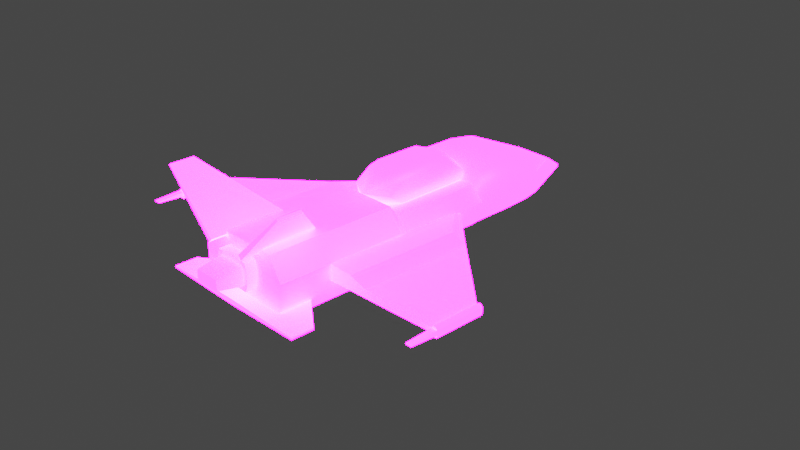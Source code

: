 # Source: jet_charger.blend  (saved by Blender 3.2.14; exported with 4.5.12 LTS)
import bpy
from mathutils import Matrix  # noqa: F401  (used for matrix-valued properties, if any)

bpy.ops.wm.read_factory_settings(use_empty=True)
scene = bpy.context.scene
scene.name = 'Scene'

# ---- collections
col_collection = bpy.data.collections.new('Collection'); scene.collection.children.link(col_collection)

# ---- images (referenced by path relative to the original .blend; pixels are not part of the script)
import os
ASSET_DIR = os.environ.get("B2B_ASSET_DIR", "")  # directory of the original .blend (textures are referenced by path, not embedded)
HERE = os.path.dirname(os.path.abspath(__file__))  # packed textures are extracted next to this script under _unpacked/

def load_image(name, relpath, width, height, colorspace="sRGB"):
    """Load a texture the original file referenced (path relative to the .blend, or extracted next to this script)."""
    p = next((c for c in (os.path.join(HERE, relpath), os.path.join(ASSET_DIR, relpath)) if relpath and os.path.exists(c)), "")
    if p:
        img = bpy.data.images.load(p, check_existing=True)
        img.name = name
    else:  # same state as the original file: an image datablock whose file is absent (Cycles renders it pink)
        img = bpy.data.images.new(name, width, height)
        img.source = "FILE"
        img.filepath = "//" + (relpath or name)
    img.colorspace_settings.name = colorspace
    return img
img_textures_speedmodeling_palette_png_001 = load_image('Textures_speedmodeling_palette.png.001', 'Textures_speedmodeling_palette.png', 1024, 1024, 'sRGB')
img_textures_speedmodeling_palette_emission_png = load_image('Textures_speedmodeling_palette_emission.png', 'Textures_speedmodeling_palette_emission.png', 1024, 1024, 'sRGB')

# ---- materials (node trees are filled in below, after node groups)
mat_gamejam = bpy.data.materials.new('gamejam')
mat_gamejam.use_transparent_shadow = False

# ---- material node trees
mat_gamejam.use_nodes = True; mat_gamejam.node_tree.nodes.clear()
_N = mat_gamejam.node_tree.nodes; _L = mat_gamejam.node_tree.links
n0 = _N.new('ShaderNodeBsdfPrincipled'); n0.name = 'Principled BSDF'; n0.location = (10, 300)
n0.distribution = 'GGX'
n0.subsurface_method = 'RANDOM_WALK_SKIN'
n0.inputs[3].default_value = 1.45
n0.inputs[28].default_value = 54.2
n1 = _N.new('ShaderNodeTexImage'); n1.name = 'Image Texture'; n1.location = (-325, 187)
n1.image = img_textures_speedmodeling_palette_png_001
n2 = _N.new('ShaderNodeTexImage'); n2.name = 'Image Texture.001'; n2.location = (-373, -228)
n2.image = img_textures_speedmodeling_palette_emission_png
n3 = _N.new('ShaderNodeOutputMaterial'); n3.name = 'Material Output'; n3.location = (418, 250)
_L.new(n0.outputs[0], n3.inputs[0])
_L.new(n2.outputs[0], n0.inputs[27])
_L.new(n1.outputs[0], n0.inputs[0])
n3.is_active_output = True

# ---- world
world_world = bpy.data.worlds.new('World'); scene.world = world_world
world_world.use_nodes = True; world_world.node_tree.nodes.clear()
_N = world_world.node_tree.nodes; _L = world_world.node_tree.links
n0 = _N.new('ShaderNodeOutputWorld'); n0.name = 'World Output'; n0.location = (300, 300)
n1 = _N.new('ShaderNodeBackground'); n1.name = 'Background'; n1.location = (10, 300)
n1.inputs[0].default_value = (0.05088, 0.05088, 0.05088, 1.0)
_L.new(n1.outputs[0], n0.inputs[0])
n0.is_active_output = True
world_world.color = (0.05088, 0.05088, 0.05088)
world_world.use_sun_shadow = False
world_world.sun_shadow_jitter_overblur = 0.0

# ---- cameras
cam_camera = bpy.data.cameras.new('Camera')
cam_camera.clip_end = 100.0
cam_camera.ortho_scale = 7.314

# ---- lights
light_light = bpy.data.lights.new('Light', 'POINT')
light_light.transmission_factor = 0.0
light_light.energy = 1000.0
light_light.shadow_soft_size = 0.1
light_light.shadow_maximum_resolution = 0.006
light_light.use_absolute_resolution = True

# ---- meshes
me_cube = bpy.data.meshes.new('Cube')
me_cube.from_pydata([(-6.47, -21.12, -4.287), (-6.47, -21.12, 7.044), (-6.47, 18.3, -2.129), (-6.47, 18.3, 7.044), (-6.47, 11.84, -2.129), (-6.47, -7.976, -4.287), (-6.47, -7.976, 7.044), (-6.47, 11.84, 7.044), (-6.47, 10.29, -2.278), (-6.47, -6.433, -2.278), (-6.47, -6.433, 5.034), (-6.47, 10.29, 5.034), (-6.47, 23.68, 6.148), (-6.47, 23.68, -1.905), (-3.399, 33.24, 2.123), (-3.399, 33.24, 0.6337), (9.23e-07, -21.12, -4.287), (9.23e-07, -21.12, 7.044), (-8.001e-07, 18.3, -2.367), (-8.001e-07, 18.3, 7.044), (-5.174e-07, 11.84, 7.044), (3.486e-07, -7.976, 7.044), (3.486e-07, -7.976, -4.287), (-5.174e-07, 11.84, -2.367), (2.812e-07, -6.433, -2.278), (-4.5e-07, 10.29, -2.278), (-4.5e-07, 10.29, 5.034), (2.812e-07, -6.433, 5.034), (-1.035e-06, 23.68, -1.905), (-1.035e-06, 23.68, 6.148), (-1.453e-06, 33.24, 0.6337), (-1.453e-06, 33.24, 2.123), (1.353e-06, -30.95, 7.044), (-6.47, -30.95, 7.044), (-6.47, -30.95, -4.287), (1.353e-06, -30.95, -4.287), (1.165e-06, -26.66, 7.367), (-0.9073, -26.66, 7.367), (1.353e-06, -30.95, 7.367), (-0.9073, -30.95, 7.367), (-3.029, -1.733, 10.08), (-3.029, 6.436, 10.08), (-3.496e-07, 7.997, 10.08), (1.56e-07, -3.568, 10.08), (-4.124, -5.563, 6.926), (-4.124, 10.33, 6.926), (-5.379e-07, 12.31, 6.926), (3.481e-07, -7.965, 6.926), (-4.124, -3.22, 5.307), (-4.124, 10.17, 5.307), (-4.446e-07, 10.17, 5.307), (3.481e-07, -7.965, 5.307), (-29.44, -13.0, 0.9768), (-29.44, -21.83, 0.9768), (-29.44, -21.83, 1.779), (-29.44, -13.0, 1.779), (-2.957, 10.29, 0.9768), (-2.957, -21.83, 0.2905), (-2.957, -21.83, 2.466), (-2.957, 10.29, 1.779), (-14.27, -29.66, -2.112), (-14.27, -33.64, -2.112), (-14.27, -33.64, -1.75), (-14.27, -29.66, -1.75), (8.376e-07, -19.16, -2.112), (1.471e-06, -33.64, -2.422), (1.471e-06, -33.64, -1.441), (8.376e-07, -19.16, -1.75), (-4.808e-07, 11.0, -3.313), (-8.035e-07, 18.38, -3.313), (-3.949, 17.39, -3.313), (-3.949, 12.17, -3.313), (-4.124, -2.723, 8.942), (-4.124, 7.491, 8.942), (-4.333e-07, 9.914, 8.942), (2.436e-07, -5.572, 8.942), (-4.648, 9.725, -1.297), (-4.648, 19.87, -1.297), (-9.238e-07, 21.13, -1.297), (-3.581e-07, 8.192, -1.297), (-4.648, 11.22, -0.2626), (-4.648, 19.77, -0.2626), (-8.642e-07, 19.77, -0.2626), (-3.581e-07, 8.192, -0.2626), (-4.648, 11.54, -2.584), (-4.648, 18.06, -2.584), (-8.57e-07, 19.61, -2.584), (-4.249e-07, 9.72, -2.584), (1.436e-06, -32.85, 4.468), (-2.52, -32.85, 4.468), (-3.055, -32.85, 0.4745), (1.436e-06, -32.85, 1.213), (1.316e-06, -30.11, 5.206), (-3.055, -30.11, 5.206), (-3.055, -30.11, 0.4745), (1.316e-06, -30.11, 0.4745), (-2.724, -32.85, 3.844), (-2.724, -32.85, 1.836), (-3.463, -30.11, 3.962), (-3.463, -30.11, 1.719), (1.436e-06, -32.85, 5.206), (-3.055, -32.85, 5.206), (-2.52, -32.85, 1.213), (1.436e-06, -32.85, 0.4745), (-3.463, -32.85, 3.962), (-3.463, -32.85, 1.719), (-2.186, -37.2, 3.764), (-2.186, -37.2, 1.916), (1.626e-06, -37.2, 3.764), (1.626e-06, -37.2, 1.916), (-2.302, -37.2, 3.41), (-2.302, -37.2, 2.27), (-8.809, -21.12, 3.267), (-8.809, -21.12, -0.5104), (-8.713, 18.3, 4.726), (-8.713, 18.3, 0.2209), (-8.809, -7.976, 3.267), (-8.809, -7.976, -0.5104), (-8.713, 11.84, 4.726), (-8.713, 11.84, 0.2209), (-8.713, -6.433, 2.597), (-8.713, -6.433, 0.1594), (-8.713, 10.29, 2.597), (-8.713, 10.29, 0.1594), (-8.713, 23.68, 3.989), (-8.713, 23.68, 0.2209), (-5.642, 33.24, 1.626), (-5.642, 33.24, 1.13), (-1.453e-06, 33.24, 1.626), (-1.453e-06, 33.24, 1.13), (-8.809, -30.95, 3.267), (-8.809, -30.95, -0.5104), (1.353e-06, -30.95, 3.267), (1.353e-06, -30.95, -0.5104), (-30.51, -13.0, 0.9768), (-30.51, -21.83, 0.9768), (-30.51, -21.83, 1.779), (-30.51, -13.0, 1.779), (-29.75, -21.83, 2.19), (-29.75, -13.0, 2.19), (-30.2, -21.83, 2.19), (-30.2, -13.0, 2.19), (-29.54, -13.0, 0.4665), (-29.54, -21.83, 0.4665), (-30.41, -13.0, 0.4665), (-30.41, -21.83, 0.4665), (-29.44, -26.62, 1.517), (-29.44, -26.62, 1.239), (-30.51, -26.62, 1.517), (-30.51, -26.62, 1.239), (-16.05, -21.83, 2.127), (-16.05, -21.83, 0.6297), (-16.05, -1.219, 0.9768), (-16.05, -1.219, 1.779), (-2.978, -21.81, 3.42), (-2.978, 10.31, 2.734), (-13.17, -21.81, 3.081), (-13.17, -1.2, 2.734), (-12.83, -29.68, 15.52), (-12.83, -33.84, 15.52), (-12.57, -33.84, 15.79), (-12.57, -29.68, 15.79), (-3.226, -33.84, 6.922), (-3.886, -33.84, 6.256), (-3.69, -20.2, 6.455), (-3.423, -20.2, 6.724), (6.47, -21.12, -4.287), (6.47, -21.12, 7.044), (6.47, 18.3, -2.129), (6.47, 18.3, 7.044), (6.47, 11.84, -2.129), (6.47, -7.976, -4.287), (6.47, -7.976, 7.044), (6.47, 11.84, 7.044), (6.47, 10.29, -2.278), (6.47, -6.433, -2.278), (6.47, -6.433, 5.034), (6.47, 10.29, 5.034), (6.47, 23.68, 6.148), (6.47, 23.68, -1.905), (3.399, 33.24, 2.123), (3.399, 33.24, 0.6337), (6.47, -30.95, 7.044), (6.47, -30.95, -4.287), (0.9073, -26.66, 7.367), (0.9073, -30.95, 7.367), (3.029, -1.733, 10.08), (3.029, 6.436, 10.08), (4.124, -5.563, 6.926), (4.124, 10.33, 6.926), (4.124, -3.22, 5.307), (4.124, 10.17, 5.307), (29.44, -13.0, 0.9768), (29.44, -21.83, 0.9768), (29.44, -21.83, 1.779), (29.44, -13.0, 1.779), (2.957, 10.29, 0.9768), (2.957, -21.83, 0.2905), (2.957, -21.83, 2.466), (2.957, 10.29, 1.779), (14.27, -29.66, -2.112), (14.27, -33.64, -2.112), (14.27, -33.64, -1.75), (14.27, -29.66, -1.75), (3.949, 17.39, -3.313), (3.949, 12.17, -3.313), (4.124, -2.723, 8.942), (4.124, 7.491, 8.942), (4.648, 9.725, -1.297), (4.648, 19.87, -1.297), (4.648, 11.22, -0.2626), (4.648, 19.77, -0.2626), (4.648, 11.54, -2.584), (4.648, 18.06, -2.584), (2.52, -32.85, 4.468), (3.055, -32.85, 0.4745), (3.055, -30.11, 5.206), (3.055, -30.11, 0.4745), (2.724, -32.85, 3.844), (2.724, -32.85, 1.836), (3.463, -30.11, 3.962), (3.463, -30.11, 1.719), (3.055, -32.85, 5.206), (2.52, -32.85, 1.213), (3.463, -32.85, 3.962), (3.463, -32.85, 1.719), (2.186, -37.2, 3.764), (2.186, -37.2, 1.916), (2.302, -37.2, 3.41), (2.302, -37.2, 2.27), (8.809, -21.12, 3.267), (8.809, -21.12, -0.5104), (8.713, 18.3, 4.726), (8.713, 18.3, 0.2209), (8.809, -7.976, 3.267), (8.809, -7.976, -0.5104), (8.713, 11.84, 4.726), (8.713, 11.84, 0.2209), (8.713, -6.433, 2.597), (8.713, -6.433, 0.1594), (8.713, 10.29, 2.597), (8.713, 10.29, 0.1594), (8.713, 23.68, 3.989), (8.713, 23.68, 0.2209), (5.642, 33.24, 1.626), (5.642, 33.24, 1.13), (8.809, -30.95, 3.267), (8.809, -30.95, -0.5104), (30.51, -13.0, 0.9768), (30.51, -21.83, 0.9768), (30.51, -21.83, 1.779), (30.51, -13.0, 1.779), (29.75, -21.83, 2.19), (29.75, -13.0, 2.19), (30.2, -21.83, 2.19), (30.2, -13.0, 2.19), (29.54, -13.0, 0.4665), (29.54, -21.83, 0.4665), (30.41, -13.0, 0.4665), (30.41, -21.83, 0.4665), (29.44, -26.62, 1.517), (29.44, -26.62, 1.239), (30.51, -26.62, 1.517), (30.51, -26.62, 1.239), (16.05, -21.83, 2.127), (16.05, -21.83, 0.6297), (16.05, -1.219, 0.9768), (16.05, -1.219, 1.779), (2.978, -21.81, 3.42), (2.978, 10.31, 2.734), (13.17, -21.81, 3.081), (13.17, -1.2, 2.734), (12.83, -29.68, 15.52), (12.83, -33.84, 15.52), (12.57, -33.84, 15.79), (12.57, -29.68, 15.79), (3.226, -33.84, 6.922), (3.886, -33.84, 6.256), (3.69, -20.2, 6.455), (3.423, -20.2, 6.724)], [], [(113, 0, 34, 131), (118, 7, 3, 114), (112, 1, 6, 116), (122, 11, 7, 118), (116, 6, 10, 120), (120, 10, 11, 122), (18, 2, 13, 28), (114, 3, 12, 124), (124, 12, 14, 126), (28, 13, 15, 30), (126, 14, 31, 128), (12, 29, 31, 14), (11, 10, 27, 26), (9, 8, 25, 24), (8, 4, 23, 25), (5, 9, 24, 22), (10, 6, 21, 27), (7, 11, 26, 20), (3, 7, 20, 19), (3, 19, 29, 12), (4, 2, 18, 23), (6, 1, 17, 21), (0, 5, 22, 16), (132, 32, 33, 130), (0, 16, 35, 34), (33, 32, 38, 39), (36, 37, 39, 38), (1, 33, 39, 37), (17, 1, 37, 36), (41, 40, 43, 42), (44, 48, 51, 47), (72, 44, 47, 75), (73, 45, 44, 72), (74, 46, 45, 73), (49, 50, 51, 48), (45, 49, 48, 44), (46, 50, 49, 45), (54, 146, 147, 53), (57, 56, 59, 58), (151, 57, 58, 150), (152, 56, 57, 151), (153, 59, 56, 152), (59, 155, 154, 58), (61, 62, 63, 60), (65, 66, 67, 64), (61, 65, 66, 62), (60, 64, 65, 61), (63, 67, 64, 60), (62, 66, 67, 63), (70, 69, 68, 71), (41, 73, 72, 40), (42, 74, 73, 41), (40, 72, 75, 43), (76, 79, 83, 80), (84, 87, 79, 76), (85, 84, 76, 77), (86, 85, 77, 78), (81, 80, 83, 82), (77, 76, 80, 81), (78, 77, 81, 82), (70, 71, 84, 85), (69, 70, 85, 86), (71, 68, 87, 84), (102, 107, 111, 97), (100, 92, 93, 101), (90, 94, 95, 103), (104, 98, 99, 105), (89, 106, 108, 88), (90, 105, 99, 94), (93, 98, 104, 101), (88, 100, 101, 89), (102, 90, 103, 91), (96, 104, 105, 97), (97, 105, 90, 102), (89, 101, 104, 96), (109, 108, 106, 107), (106, 110, 111, 107), (91, 109, 107, 102), (96, 110, 106, 89), (97, 111, 110, 96), (35, 133, 131, 34), (133, 132, 130, 131), (15, 127, 129, 30), (127, 126, 128, 129), (13, 125, 127, 15), (125, 124, 126, 127), (2, 115, 125, 13), (115, 114, 124, 125), (9, 121, 123, 8), (121, 120, 122, 123), (5, 117, 121, 9), (117, 116, 120, 121), (8, 123, 119, 4), (123, 122, 118, 119), (0, 113, 117, 5), (113, 112, 116, 117), (4, 119, 115, 2), (119, 118, 114, 115), (1, 112, 130, 33), (112, 113, 131, 130), (135, 136, 137, 134), (52, 142, 144, 134), (52, 134, 137, 55), (137, 141, 139, 55), (139, 141, 140, 138), (55, 139, 138, 54), (54, 138, 140, 136), (136, 140, 141, 137), (143, 145, 144, 142), (53, 143, 142, 52), (135, 145, 143, 53), (134, 144, 145, 135), (146, 148, 149, 147), (53, 147, 149, 135), (135, 149, 148, 136), (136, 148, 146, 54), (54, 150, 153, 55), (55, 153, 152, 52), (52, 152, 151, 53), (53, 151, 150, 54), (156, 154, 155, 157), (150, 156, 157, 153), (58, 154, 156, 150), (153, 157, 155, 59), (159, 160, 161, 158), (160, 162, 165, 161), (161, 165, 164, 158), (158, 164, 163, 159), (159, 163, 162, 160), (231, 247, 183, 166), (236, 232, 169, 173), (230, 234, 172, 167), (240, 236, 173, 177), (234, 238, 176, 172), (238, 240, 177, 176), (18, 28, 179, 168), (232, 242, 178, 169), (242, 244, 180, 178), (28, 30, 181, 179), (244, 128, 31, 180), (178, 180, 31, 29), (177, 26, 27, 176), (175, 24, 25, 174), (174, 25, 23, 170), (171, 22, 24, 175), (176, 27, 21, 172), (173, 20, 26, 177), (169, 19, 20, 173), (169, 178, 29, 19), (170, 23, 18, 168), (172, 21, 17, 167), (166, 16, 22, 171), (132, 246, 182, 32), (166, 183, 35, 16), (182, 185, 38, 32), (36, 38, 185, 184), (167, 184, 185, 182), (17, 36, 184, 167), (187, 42, 43, 186), (188, 47, 51, 190), (206, 75, 47, 188), (207, 206, 188, 189), (74, 207, 189, 46), (191, 190, 51, 50), (189, 188, 190, 191), (46, 189, 191, 50), (194, 193, 261, 260), (197, 198, 199, 196), (265, 264, 198, 197), (266, 265, 197, 196), (267, 266, 196, 199), (199, 198, 268, 269), (201, 200, 203, 202), (201, 202, 66, 65), (200, 201, 65, 64), (203, 200, 64, 67), (202, 203, 67, 66), (204, 205, 68, 69), (187, 186, 206, 207), (42, 187, 207, 74), (186, 43, 75, 206), (208, 210, 83, 79), (212, 208, 79, 87), (213, 209, 208, 212), (86, 78, 209, 213), (211, 82, 83, 210), (209, 211, 210, 208), (78, 82, 211, 209), (204, 213, 212, 205), (69, 86, 213, 204), (205, 212, 87, 68), (223, 219, 229, 227), (100, 222, 216, 92), (215, 103, 95, 217), (224, 225, 221, 220), (214, 88, 108, 226), (215, 217, 221, 225), (216, 222, 224, 220), (88, 214, 222, 100), (223, 91, 103, 215), (218, 219, 225, 224), (219, 223, 215, 225), (214, 218, 224, 222), (109, 227, 226, 108), (226, 227, 229, 228), (91, 223, 227, 109), (218, 214, 226, 228), (219, 218, 228, 229), (35, 183, 247, 133), (133, 247, 246, 132), (181, 30, 129, 245), (245, 129, 128, 244), (179, 181, 245, 243), (243, 245, 244, 242), (168, 179, 243, 233), (233, 243, 242, 232), (175, 174, 241, 239), (239, 241, 240, 238), (171, 175, 239, 235), (235, 239, 238, 234), (174, 170, 237, 241), (241, 237, 236, 240), (166, 171, 235, 231), (231, 235, 234, 230), (170, 168, 233, 237), (237, 233, 232, 236), (167, 182, 246, 230), (230, 246, 247, 231), (249, 248, 251, 250), (192, 248, 258, 256), (192, 195, 251, 248), (251, 195, 253, 255), (253, 252, 254, 255), (195, 194, 252, 253), (194, 250, 254, 252), (250, 251, 255, 254), (257, 256, 258, 259), (193, 192, 256, 257), (249, 193, 257, 259), (248, 249, 259, 258), (260, 261, 263, 262), (193, 249, 263, 261), (249, 250, 262, 263), (250, 194, 260, 262), (194, 195, 267, 264), (195, 192, 266, 267), (192, 193, 265, 266), (193, 194, 264, 265), (270, 271, 269, 268), (264, 267, 271, 270), (198, 264, 270, 268), (267, 199, 269, 271), (273, 272, 275, 274), (274, 275, 279, 276), (275, 272, 278, 279), (272, 273, 277, 278), (273, 274, 276, 277)])
me_cube.polygons.foreach_set('use_smooth', [1, 1, 0, 1, 1, 0, 1, 1, 1, 1, 1, 1, 1, 1, 1, 1, 1, 1, 1, 1, 1, 1, 1, 1, 1, 1, 1, 1, 1, 1, 1, 1, 1, 1, 1, 1, 1, 0, 0, 0, 0, 0, 0, 0, 0, 0, 0, 0, 0, 1, 1, 1, 1, 1, 1, 1, 1, 1, 1, 1, 1, 1, 1, 0, 0, 0, 0, 0, 0, 0, 0, 0, 0, 0, 0, 0, 0, 0, 0, 0, 1, 1, 1, 1, 1, 1, 1, 1, 1, 1, 1, 1, 1, 1, 1, 1, 1, 1, 0, 1, 0, 0, 0, 0, 0, 0, 0, 0, 0, 0, 0, 0, 0, 0, 0, 0, 0, 0, 0, 0, 0, 0, 0, 0, 0, 0, 0, 0, 0, 1, 1, 0, 1, 1, 0, 1, 1, 1, 1, 1, 1, 1, 1, 1, 1, 1, 1, 1, 1, 1, 1, 1, 1, 1, 1, 1, 1, 1, 1, 1, 1, 1, 1, 1, 1, 1, 0, 0, 0, 0, 0, 0, 0, 0, 0, 0, 0, 1, 1, 1, 1, 1, 1, 1, 1, 1, 1, 1, 1, 1, 1, 0, 0, 0, 0, 0, 0, 0, 0, 0, 0, 0, 0, 0, 0, 0, 0, 0, 1, 1, 1, 1, 1, 1, 1, 1, 1, 1, 1, 1, 1, 1, 1, 1, 1, 1, 0, 1, 0, 0, 0, 0, 0, 0, 0, 0, 0, 0, 0, 0, 0, 0, 0, 0, 0, 0, 0, 0, 0, 0, 0, 0, 0, 0, 0, 0, 0])
_uv = me_cube.uv_layers.new(name='UVMap')
_uv.uv.foreach_set('vector', [0.5058, 0.8906, 0.5058, 0.8906, 0.5058, 0.8906, 0.5058, 0.8906, 0.5058, 0.8906, 0.5058, 0.8906, 0.5058, 0.8906, 0.5058, 0.8906, 0.5058, 0.8906, 0.5058, 0.8906, 0.5058, 0.8906, 0.5058, 0.8906, 0.5058, 0.8906, 0.5058, 0.8906, 0.5058, 0.8906, 0.5058, 0.8906, 0.5058, 0.8906, 0.5058, 0.8906, 0.5058, 0.8906, 0.5058, 0.8906, 0.5058, 0.8906, 0.5058, 0.8906, 0.5058, 0.8906, 0.5058, 0.8906, 0.5058, 0.8906, 0.5058, 0.8906, 0.5058, 0.8906, 0.5058, 0.8906, 0.5058, 0.8906, 0.5058, 0.8906, 0.5058, 0.8906, 0.5058, 0.8906, 0.5058, 0.8906, 0.5058, 0.8906, 0.5058, 0.8906, 0.5058, 0.8906, 0.5058, 0.8906, 0.5058, 0.8906, 0.5058, 0.8906, 0.5058, 0.8906, 0.5058, 0.8906, 0.5058, 0.8906, 0.5058, 0.8906, 0.5058, 0.8906, 0.5058, 0.8906, 0.5058, 0.8906, 0.5058, 0.8906, 0.5058, 0.8906, 0.5058, 0.8906, 0.5058, 0.8906, 0.5058, 0.8906, 0.5058, 0.8906, 0.5058, 0.8906, 0.5058, 0.8906, 0.5058, 0.8906, 0.5058, 0.8906, 0.5058, 0.8906, 0.5058, 0.8906, 0.5058, 0.8906, 0.5058, 0.8906, 0.5058, 0.8906, 0.5058, 0.8906, 0.5058, 0.8906, 0.5058, 0.8906, 0.5058, 0.8906, 0.5058, 0.8906, 0.5058, 0.8906, 0.5058, 0.8906, 0.5058, 0.8906, 0.5058, 0.8906, 0.5058, 0.8906, 0.5058, 0.8906, 0.5058, 0.8906, 0.5058, 0.8906, 0.5058, 0.8906, 0.5058, 0.8906, 0.5058, 0.8906, 0.5058, 0.8906, 0.5058, 0.8906, 0.5058, 0.8906, 0.5058, 0.8906, 0.5058, 0.8906, 0.5058, 0.8906, 0.5058, 0.8906, 0.5058, 0.8906, 0.5058, 0.8906, 0.5058, 0.8906, 0.5058, 0.8906, 0.5058, 0.8906, 0.5058, 0.8906, 0.5058, 0.8906, 0.5058, 0.8906, 0.5058, 0.8906, 0.5058, 0.8906, 0.5058, 0.8906, 0.5058, 0.8906, 0.5058, 0.8906, 0.5058, 0.8906, 0.5058, 0.8906, 0.5058, 0.8906, 0.5058, 0.8906, 0.5058, 0.8906, 0.5058, 0.8906, 0.5058, 0.8906, 0.5058, 0.8906, 0.5058, 0.8906, 0.5058, 0.8906, 0.5058, 0.8906, 0.5058, 0.8906, 0.5058, 0.8906, 0.5058, 0.8906, 0.5058, 0.8906, 0.5058, 0.8906, 0.5058, 0.8906, 0.5058, 0.8906, 0.5058, 0.8906, 0.3663, 0.7305, 0.3663, 0.7305, 0.3663, 0.7305, 0.3663, 0.7305, 0.3663, 0.7305, 0.3663, 0.7305, 0.3663, 0.7305, 0.3663, 0.7305, 0.3663, 0.7305, 0.3663, 0.7305, 0.3663, 0.7305, 0.3663, 0.7305, 0.3663, 0.7305, 0.3663, 0.7305, 0.3663, 0.7305, 0.3663, 0.7305, 0.3663, 0.7305, 0.3663, 0.7305, 0.3663, 0.7305, 0.3663, 0.7305, 0.3663, 0.7305, 0.3663, 0.7305, 0.3663, 0.7305, 0.3663, 0.7305, 0.3663, 0.7305, 0.3663, 0.7305, 0.3663, 0.7305, 0.3663, 0.7305, 0.3663, 0.7305, 0.3663, 0.7305, 0.3663, 0.7305, 0.3663, 0.7305, 0.5058, 0.8906, 0.5058, 0.8906, 0.5058, 0.8906, 0.5058, 0.8906, 0.5058, 0.8906, 0.5058, 0.8906, 0.5058, 0.8906, 0.5058, 0.8906, 0.5058, 0.8906, 0.5058, 0.8906, 0.5058, 0.8906, 0.5058, 0.8906, 0.5058, 0.8906, 0.5058, 0.8906, 0.5058, 0.8906, 0.5058, 0.8906, 0.5058, 0.8906, 0.5058, 0.8906, 0.5058, 0.8906, 0.5058, 0.8906, 0.5058, 0.8906, 0.5058, 0.8906, 0.5058, 0.8906, 0.5058, 0.8906, 0.5058, 0.8906, 0.5058, 0.8906, 0.5058, 0.8906, 0.5058, 0.8906, 0.5058, 0.8906, 0.5058, 0.8906, 0.5058, 0.8906, 0.5058, 0.8906, 0.5058, 0.8906, 0.5058, 0.8906, 0.5058, 0.8906, 0.5058, 0.8906, 0.5058, 0.8906, 0.5058, 0.8906, 0.5058, 0.8906, 0.5058, 0.8906, 0.5058, 0.8906, 0.5058, 0.8906, 0.5058, 0.8906, 0.5058, 0.8906, 0.5058, 0.8906, 0.5058, 0.8906, 0.5058, 0.8906, 0.5058, 0.8906, 0.3663, 0.7305, 0.3663, 0.7305, 0.3663, 0.7305, 0.3663, 0.7305, 0.3663, 0.7305, 0.3663, 0.7305, 0.3663, 0.7305, 0.3663, 0.7305, 0.3663, 0.7305, 0.3663, 0.7305, 0.3663, 0.7305, 0.3663, 0.7305, 0.3663, 0.7305, 0.3663, 0.7305, 0.3663, 0.7305, 0.3663, 0.7305, 0.3663, 0.7305, 0.3663, 0.7305, 0.3663, 0.7305, 0.3663, 0.7305, 0.3663, 0.7305, 0.3663, 0.7305, 0.3663, 0.7305, 0.3663, 0.7305, 0.3663, 0.7305, 0.3663, 0.7305, 0.3663, 0.7305, 0.3663, 0.7305, 0.3663, 0.7305, 0.3663, 0.7305, 0.3663, 0.7305, 0.3663, 0.7305, 0.3663, 0.7305, 0.3663, 0.7305, 0.3663, 0.7305, 0.3663, 0.7305, 0.3663, 0.7305, 0.3663, 0.7305, 0.3663, 0.7305, 0.3663, 0.7305, 0.3663, 0.7305, 0.3663, 0.7305, 0.3663, 0.7305, 0.3663, 0.7305, 0.3663, 0.7305, 0.3663, 0.7305, 0.3663, 0.7305, 0.3663, 0.7305, 0.3663, 0.7305, 0.3663, 0.7305, 0.3663, 0.7305, 0.3663, 0.7305, 0.3663, 0.7305, 0.3663, 0.7305, 0.3663, 0.7305, 0.3663, 0.7305, 0.3718, 0.8594, 0.3718, 0.8594, 0.3718, 0.8594, 0.3718, 0.8594, 0.3718, 0.8594, 0.3718, 0.8594, 0.3718, 0.8594, 0.3718, 0.8594, 0.3718, 0.8594, 0.3718, 0.8594, 0.3718, 0.8594, 0.3718, 0.8594, 0.3718, 0.8594, 0.3718, 0.8594, 0.3718, 0.8594, 0.3718, 0.8594, 0.3718, 0.8594, 0.3718, 0.8594, 0.3718, 0.8594, 0.3718, 0.8594, 0.3718, 0.8594, 0.3718, 0.8594, 0.3718, 0.8594, 0.3718, 0.8594, 0.3718, 0.8594, 0.3718, 0.8594, 0.3718, 0.8594, 0.3718, 0.8594, 0.3718, 0.8594, 0.3718, 0.8594, 0.3718, 0.8594, 0.3718, 0.8594, 0.3718, 0.8594, 0.3718, 0.8594, 0.3718, 0.8594, 0.3718, 0.8594, 0.3718, 0.8594, 0.3718, 0.8594, 0.3718, 0.8594, 0.3718, 0.8594, 0.3718, 0.8594, 0.3718, 0.8594, 0.3718, 0.8594, 0.3718, 0.8594, 0.3718, 0.8594, 0.3718, 0.8594, 0.3718, 0.8594, 0.3718, 0.8594, 0.3718, 0.8594, 0.3718, 0.8594, 0.3718, 0.8594, 0.3718, 0.8594, 0.3718, 0.8594, 0.3718, 0.8594, 0.3718, 0.8594, 0.3718, 0.8594, 0.3718, 0.8594, 0.3718, 0.8594, 0.3718, 0.8594, 0.3718, 0.8594, 0.3718, 0.8594, 0.3718, 0.8594, 0.3718, 0.8594, 0.3718, 0.8594, 0.3718, 0.8594, 0.3718, 0.8594, 0.3718, 0.8594, 0.3718, 0.8594, 0.5058, 0.8906, 0.5058, 0.8906, 0.5058, 0.8906, 0.5058, 0.8906, 0.6577, 0.9257, 0.6577, 0.9257, 0.6577, 0.9257, 0.6577, 0.9257, 0.5058, 0.8906, 0.5058, 0.8906, 0.5058, 0.8906, 0.5058, 0.8906, 0.6577, 0.9257, 0.6577, 0.9257, 0.6577, 0.9257, 0.6577, 0.9257, 0.5058, 0.8906, 0.5058, 0.8906, 0.5058, 0.8906, 0.5058, 0.8906, 0.6577, 0.9257, 0.6577, 0.9257, 0.6577, 0.9257, 0.6577, 0.9257, 0.5058, 0.8906, 0.5058, 0.8906, 0.5058, 0.8906, 0.5058, 0.8906, 0.6577, 0.9257, 0.6577, 0.9257, 0.6577, 0.9257, 0.6577, 0.9257, 0.5058, 0.8906, 0.5058, 0.8906, 0.5058, 0.8906, 0.5058, 0.8906, 0.6577, 0.9257, 0.6577, 0.9257, 0.6577, 0.9257, 0.6577, 0.9257, 0.5058, 0.8906, 0.5058, 0.8906, 0.5058, 0.8906, 0.5058, 0.8906, 0.6577, 0.9257, 0.6577, 0.9257, 0.6577, 0.9257, 0.6577, 0.9257, 0.5058, 0.8906, 0.5058, 0.8906, 0.5058, 0.8906, 0.5058, 0.8906, 0.6577, 0.9257, 0.6577, 0.9257, 0.6577, 0.9257, 0.6577, 0.9257, 0.5058, 0.8906, 0.5058, 0.8906, 0.5058, 0.8906, 0.5058, 0.8906, 0.6577, 0.9257, 0.6577, 0.9257, 0.6577, 0.9257, 0.6577, 0.9257, 0.5058, 0.8906, 0.5058, 0.8906, 0.5058, 0.8906, 0.5058, 0.8906, 0.6577, 0.9257, 0.6577, 0.9257, 0.6577, 0.9257, 0.6577, 0.9257, 0.5058, 0.8906, 0.5058, 0.8906, 0.5058, 0.8906, 0.5058, 0.8906, 0.6577, 0.9257, 0.6577, 0.9257, 0.6577, 0.9257, 0.6577, 0.9257, 0.7404, 0.8926, 0.7404, 0.8926, 0.7404, 0.8926, 0.7404, 0.8926, 0.5058, 0.8906, 0.5058, 0.8906, 0.5058, 0.8906, 0.5058, 0.8906, 0.5058, 0.8906, 0.5058, 0.8906, 0.5058, 0.8906, 0.5058, 0.8906, 0.7404, 0.8926, 0.7404, 0.8926, 0.7404, 0.8926, 0.7404, 0.8926, 0.7404, 0.8926, 0.7404, 0.8926, 0.7404, 0.8926, 0.7404, 0.8926, 0.5058, 0.8906, 0.5058, 0.8906, 0.5058, 0.8906, 0.5058, 0.8906, 0.7404, 0.8926, 0.7404, 0.8926, 0.7404, 0.8926, 0.7404, 0.8926, 0.7404, 0.8926, 0.7404, 0.8926, 0.7404, 0.8926, 0.7404, 0.8926, 0.7404, 0.8926, 0.7404, 0.8926, 0.7404, 0.8926, 0.7404, 0.8926, 0.5058, 0.8906, 0.5058, 0.8906, 0.5058, 0.8906, 0.5058, 0.8906, 0.5058, 0.8906, 0.5058, 0.8906, 0.5058, 0.8906, 0.5058, 0.8906, 0.7404, 0.8926, 0.7404, 0.8926, 0.7404, 0.8926, 0.7404, 0.8926, 0.5058, 0.8906, 0.5058, 0.8906, 0.5058, 0.8906, 0.5058, 0.8906, 0.5058, 0.8906, 0.5058, 0.8906, 0.5058, 0.8906, 0.5058, 0.8906, 0.5058, 0.8906, 0.5058, 0.8906, 0.5058, 0.8906, 0.5058, 0.8906, 0.5058, 0.8906, 0.5058, 0.8906, 0.5058, 0.8906, 0.5058, 0.8906, 0.5058, 0.8906, 0.5058, 0.8906, 0.5058, 0.8906, 0.5058, 0.8906, 0.5058, 0.8906, 0.5058, 0.8906, 0.5058, 0.8906, 0.5058, 0.8906, 0.5058, 0.8906, 0.5058, 0.8906, 0.5058, 0.8906, 0.5058, 0.8906, 0.5058, 0.8906, 0.5058, 0.8906, 0.5058, 0.8906, 0.5058, 0.8906, 0.7289, 0.8906, 0.7289, 0.8906, 0.7289, 0.8906, 0.7289, 0.8906, 0.7289, 0.8906, 0.7289, 0.8906, 0.7289, 0.8906, 0.7289, 0.8906, 0.7289, 0.8906, 0.7289, 0.8906, 0.7289, 0.8906, 0.7289, 0.8906, 0.7289, 0.8906, 0.7289, 0.8906, 0.7289, 0.8906, 0.7289, 0.8906, 0.5058, 0.8906, 0.5058, 0.8906, 0.5058, 0.8906, 0.5058, 0.8906, 0.5058, 0.8906, 0.5058, 0.8906, 0.5058, 0.8906, 0.5058, 0.8906, 0.5058, 0.8906, 0.5058, 0.8906, 0.5058, 0.8906, 0.5058, 0.8906, 0.5058, 0.8906, 0.5058, 0.8906, 0.5058, 0.8906, 0.5058, 0.8906, 0.5058, 0.8906, 0.5058, 0.8906, 0.5058, 0.8906, 0.5058, 0.8906, 0.5058, 0.8906, 0.5058, 0.8906, 0.5058, 0.8906, 0.5058, 0.8906, 0.5058, 0.8906, 0.5058, 0.8906, 0.5058, 0.8906, 0.5058, 0.8906, 0.5058, 0.8906, 0.5058, 0.8906, 0.5058, 0.8906, 0.5058, 0.8906, 0.5058, 0.8906, 0.5058, 0.8906, 0.5058, 0.8906, 0.5058, 0.8906, 0.5058, 0.8906, 0.5058, 0.8906, 0.5058, 0.8906, 0.5058, 0.8906, 0.5058, 0.8906, 0.5058, 0.8906, 0.5058, 0.8906, 0.5058, 0.8906, 0.5058, 0.8906, 0.5058, 0.8906, 0.5058, 0.8906, 0.5058, 0.8906, 0.5058, 0.8906, 0.5058, 0.8906, 0.5058, 0.8906, 0.5058, 0.8906, 0.5058, 0.8906, 0.5058, 0.8906, 0.5058, 0.8906, 0.5058, 0.8906, 0.5058, 0.8906, 0.5058, 0.8906, 0.5058, 0.8906, 0.5058, 0.8906, 0.5058, 0.8906, 0.5058, 0.8906, 0.5058, 0.8906, 0.5058, 0.8906, 0.5058, 0.8906, 0.5058, 0.8906, 0.5058, 0.8906, 0.5058, 0.8906, 0.5058, 0.8906, 0.5058, 0.8906, 0.5058, 0.8906, 0.5058, 0.8906, 0.5058, 0.8906, 0.5058, 0.8906, 0.5058, 0.8906, 0.5058, 0.8906, 0.5058, 0.8906, 0.5058, 0.8906, 0.5058, 0.8906, 0.5058, 0.8906, 0.5058, 0.8906, 0.5058, 0.8906, 0.5058, 0.8906, 0.5058, 0.8906, 0.5058, 0.8906, 0.5058, 0.8906, 0.5058, 0.8906, 0.5058, 0.8906, 0.5058, 0.8906, 0.5058, 0.8906, 0.5058, 0.8906, 0.5058, 0.8906, 0.5058, 0.8906, 0.5058, 0.8906, 0.5058, 0.8906, 0.5058, 0.8906, 0.5058, 0.8906, 0.5058, 0.8906, 0.5058, 0.8906, 0.5058, 0.8906, 0.5058, 0.8906, 0.5058, 0.8906, 0.5058, 0.8906, 0.5058, 0.8906, 0.5058, 0.8906, 0.5058, 0.8906, 0.5058, 0.8906, 0.5058, 0.8906, 0.5058, 0.8906, 0.5058, 0.8906, 0.5058, 0.8906, 0.5058, 0.8906, 0.5058, 0.8906, 0.5058, 0.8906, 0.5058, 0.8906, 0.5058, 0.8906, 0.5058, 0.8906, 0.5058, 0.8906, 0.5058, 0.8906, 0.5058, 0.8906, 0.5058, 0.8906, 0.5058, 0.8906, 0.5058, 0.8906, 0.5058, 0.8906, 0.5058, 0.8906, 0.5058, 0.8906, 0.5058, 0.8906, 0.5058, 0.8906, 0.5058, 0.8906, 0.5058, 0.8906, 0.5058, 0.8906, 0.5058, 0.8906, 0.5058, 0.8906, 0.5058, 0.8906, 0.5058, 0.8906, 0.5058, 0.8906, 0.3663, 0.7305, 0.3663, 0.7305, 0.3663, 0.7305, 0.3663, 0.7305, 0.3663, 0.7305, 0.3663, 0.7305, 0.3663, 0.7305, 0.3663, 0.7305, 0.3663, 0.7305, 0.3663, 0.7305, 0.3663, 0.7305, 0.3663, 0.7305, 0.3663, 0.7305, 0.3663, 0.7305, 0.3663, 0.7305, 0.3663, 0.7305, 0.3663, 0.7305, 0.3663, 0.7305, 0.3663, 0.7305, 0.3663, 0.7305, 0.3663, 0.7305, 0.3663, 0.7305, 0.3663, 0.7305, 0.3663, 0.7305, 0.3663, 0.7305, 0.3663, 0.7305, 0.3663, 0.7305, 0.3663, 0.7305, 0.3663, 0.7305, 0.3663, 0.7305, 0.3663, 0.7305, 0.3663, 0.7305, 0.5058, 0.8906, 0.5058, 0.8906, 0.5058, 0.8906, 0.5058, 0.8906, 0.5058, 0.8906, 0.5058, 0.8906, 0.5058, 0.8906, 0.5058, 0.8906, 0.5058, 0.8906, 0.5058, 0.8906, 0.5058, 0.8906, 0.5058, 0.8906, 0.5058, 0.8906, 0.5058, 0.8906, 0.5058, 0.8906, 0.5058, 0.8906, 0.5058, 0.8906, 0.5058, 0.8906, 0.5058, 0.8906, 0.5058, 0.8906, 0.5058, 0.8906, 0.5058, 0.8906, 0.5058, 0.8906, 0.5058, 0.8906, 0.5058, 0.8906, 0.5058, 0.8906, 0.5058, 0.8906, 0.5058, 0.8906, 0.5058, 0.8906, 0.5058, 0.8906, 0.5058, 0.8906, 0.5058, 0.8906, 0.5058, 0.8906, 0.5058, 0.8906, 0.5058, 0.8906, 0.5058, 0.8906, 0.5058, 0.8906, 0.5058, 0.8906, 0.5058, 0.8906, 0.5058, 0.8906, 0.5058, 0.8906, 0.5058, 0.8906, 0.5058, 0.8906, 0.5058, 0.8906, 0.3663, 0.7305, 0.3663, 0.7305, 0.3663, 0.7305, 0.3663, 0.7305, 0.3663, 0.7305, 0.3663, 0.7305, 0.3663, 0.7305, 0.3663, 0.7305, 0.3663, 0.7305, 0.3663, 0.7305, 0.3663, 0.7305, 0.3663, 0.7305, 0.3663, 0.7305, 0.3663, 0.7305, 0.3663, 0.7305, 0.3663, 0.7305, 0.3663, 0.7305, 0.3663, 0.7305, 0.3663, 0.7305, 0.3663, 0.7305, 0.3663, 0.7305, 0.3663, 0.7305, 0.3663, 0.7305, 0.3663, 0.7305, 0.3663, 0.7305, 0.3663, 0.7305, 0.3663, 0.7305, 0.3663, 0.7305, 0.3663, 0.7305, 0.3663, 0.7305, 0.3663, 0.7305, 0.3663, 0.7305, 0.3663, 0.7305, 0.3663, 0.7305, 0.3663, 0.7305, 0.3663, 0.7305, 0.3663, 0.7305, 0.3663, 0.7305, 0.3663, 0.7305, 0.3663, 0.7305, 0.3663, 0.7305, 0.3663, 0.7305, 0.3663, 0.7305, 0.3663, 0.7305, 0.3663, 0.7305, 0.3663, 0.7305, 0.3663, 0.7305, 0.3663, 0.7305, 0.3663, 0.7305, 0.3663, 0.7305, 0.3663, 0.7305, 0.3663, 0.7305, 0.3663, 0.7305, 0.3663, 0.7305, 0.3663, 0.7305, 0.3663, 0.7305, 0.3718, 0.8594, 0.3718, 0.8594, 0.3718, 0.8594, 0.3718, 0.8594, 0.3718, 0.8594, 0.3718, 0.8594, 0.3718, 0.8594, 0.3718, 0.8594, 0.3718, 0.8594, 0.3718, 0.8594, 0.3718, 0.8594, 0.3718, 0.8594, 0.3718, 0.8594, 0.3718, 0.8594, 0.3718, 0.8594, 0.3718, 0.8594, 0.3718, 0.8594, 0.3718, 0.8594, 0.3718, 0.8594, 0.3718, 0.8594, 0.3718, 0.8594, 0.3718, 0.8594, 0.3718, 0.8594, 0.3718, 0.8594, 0.3718, 0.8594, 0.3718, 0.8594, 0.3718, 0.8594, 0.3718, 0.8594, 0.3718, 0.8594, 0.3718, 0.8594, 0.3718, 0.8594, 0.3718, 0.8594, 0.3718, 0.8594, 0.3718, 0.8594, 0.3718, 0.8594, 0.3718, 0.8594, 0.3718, 0.8594, 0.3718, 0.8594, 0.3718, 0.8594, 0.3718, 0.8594, 0.3718, 0.8594, 0.3718, 0.8594, 0.3718, 0.8594, 0.3718, 0.8594, 0.3718, 0.8594, 0.3718, 0.8594, 0.3718, 0.8594, 0.3718, 0.8594, 0.3718, 0.8594, 0.3718, 0.8594, 0.3718, 0.8594, 0.3718, 0.8594, 0.3718, 0.8594, 0.3718, 0.8594, 0.3718, 0.8594, 0.3718, 0.8594, 0.3718, 0.8594, 0.3718, 0.8594, 0.3718, 0.8594, 0.3718, 0.8594, 0.3718, 0.8594, 0.3718, 0.8594, 0.3718, 0.8594, 0.3718, 0.8594, 0.3718, 0.8594, 0.3718, 0.8594, 0.3718, 0.8594, 0.3718, 0.8594, 0.5058, 0.8906, 0.5058, 0.8906, 0.5058, 0.8906, 0.5058, 0.8906, 0.6577, 0.9257, 0.6577, 0.9257, 0.6577, 0.9257, 0.6577, 0.9257, 0.5058, 0.8906, 0.5058, 0.8906, 0.5058, 0.8906, 0.5058, 0.8906, 0.6577, 0.9257, 0.6577, 0.9257, 0.6577, 0.9257, 0.6577, 0.9257, 0.5058, 0.8906, 0.5058, 0.8906, 0.5058, 0.8906, 0.5058, 0.8906, 0.6577, 0.9257, 0.6577, 0.9257, 0.6577, 0.9257, 0.6577, 0.9257, 0.5058, 0.8906, 0.5058, 0.8906, 0.5058, 0.8906, 0.5058, 0.8906, 0.6577, 0.9257, 0.6577, 0.9257, 0.6577, 0.9257, 0.6577, 0.9257, 0.5058, 0.8906, 0.5058, 0.8906, 0.5058, 0.8906, 0.5058, 0.8906, 0.6577, 0.9257, 0.6577, 0.9257, 0.6577, 0.9257, 0.6577, 0.9257, 0.5058, 0.8906, 0.5058, 0.8906, 0.5058, 0.8906, 0.5058, 0.8906, 0.6577, 0.9257, 0.6577, 0.9257, 0.6577, 0.9257, 0.6577, 0.9257, 0.5058, 0.8906, 0.5058, 0.8906, 0.5058, 0.8906, 0.5058, 0.8906, 0.6577, 0.9257, 0.6577, 0.9257, 0.6577, 0.9257, 0.6577, 0.9257, 0.5058, 0.8906, 0.5058, 0.8906, 0.5058, 0.8906, 0.5058, 0.8906, 0.6577, 0.9257, 0.6577, 0.9257, 0.6577, 0.9257, 0.6577, 0.9257, 0.5058, 0.8906, 0.5058, 0.8906, 0.5058, 0.8906, 0.5058, 0.8906, 0.6577, 0.9257, 0.6577, 0.9257, 0.6577, 0.9257, 0.6577, 0.9257, 0.5058, 0.8906, 0.5058, 0.8906, 0.5058, 0.8906, 0.5058, 0.8906, 0.6577, 0.9257, 0.6577, 0.9257, 0.6577, 0.9257, 0.6577, 0.9257, 0.7404, 0.8926, 0.7404, 0.8926, 0.7404, 0.8926, 0.7404, 0.8926, 0.5058, 0.8906, 0.5058, 0.8906, 0.5058, 0.8906, 0.5058, 0.8906, 0.5058, 0.8906, 0.5058, 0.8906, 0.5058, 0.8906, 0.5058, 0.8906, 0.7404, 0.8926, 0.7404, 0.8926, 0.7404, 0.8926, 0.7404, 0.8926, 0.7404, 0.8926, 0.7404, 0.8926, 0.7404, 0.8926, 0.7404, 0.8926, 0.5058, 0.8906, 0.5058, 0.8906, 0.5058, 0.8906, 0.5058, 0.8906, 0.7404, 0.8926, 0.7404, 0.8926, 0.7404, 0.8926, 0.7404, 0.8926, 0.7404, 0.8926, 0.7404, 0.8926, 0.7404, 0.8926, 0.7404, 0.8926, 0.7404, 0.8926, 0.7404, 0.8926, 0.7404, 0.8926, 0.7404, 0.8926, 0.5058, 0.8906, 0.5058, 0.8906, 0.5058, 0.8906, 0.5058, 0.8906, 0.5058, 0.8906, 0.5058, 0.8906, 0.5058, 0.8906, 0.5058, 0.8906, 0.7404, 0.8926, 0.7404, 0.8926, 0.7404, 0.8926, 0.7404, 0.8926, 0.5058, 0.8906, 0.5058, 0.8906, 0.5058, 0.8906, 0.5058, 0.8906, 0.5058, 0.8906, 0.5058, 0.8906, 0.5058, 0.8906, 0.5058, 0.8906, 0.5058, 0.8906, 0.5058, 0.8906, 0.5058, 0.8906, 0.5058, 0.8906, 0.5058, 0.8906, 0.5058, 0.8906, 0.5058, 0.8906, 0.5058, 0.8906, 0.5058, 0.8906, 0.5058, 0.8906, 0.5058, 0.8906, 0.5058, 0.8906, 0.5058, 0.8906, 0.5058, 0.8906, 0.5058, 0.8906, 0.5058, 0.8906, 0.5058, 0.8906, 0.5058, 0.8906, 0.5058, 0.8906, 0.5058, 0.8906, 0.5058, 0.8906, 0.5058, 0.8906, 0.5058, 0.8906, 0.5058, 0.8906, 0.7289, 0.8906, 0.7289, 0.8906, 0.7289, 0.8906, 0.7289, 0.8906, 0.7289, 0.8906, 0.7289, 0.8906, 0.7289, 0.8906, 0.7289, 0.8906, 0.7289, 0.8906, 0.7289, 0.8906, 0.7289, 0.8906, 0.7289, 0.8906, 0.7289, 0.8906, 0.7289, 0.8906, 0.7289, 0.8906, 0.7289, 0.8906, 0.5058, 0.8906, 0.5058, 0.8906, 0.5058, 0.8906, 0.5058, 0.8906, 0.5058, 0.8906, 0.5058, 0.8906, 0.5058, 0.8906, 0.5058, 0.8906, 0.5058, 0.8906, 0.5058, 0.8906, 0.5058, 0.8906, 0.5058, 0.8906, 0.5058, 0.8906, 0.5058, 0.8906, 0.5058, 0.8906, 0.5058, 0.8906, 0.5058, 0.8906, 0.5058, 0.8906, 0.5058, 0.8906, 0.5058, 0.8906])
me_cube.materials.append(mat_gamejam)
me_cube.update()

# ---- objects
ob_light = bpy.data.objects.new('Light', light_light)
ob_camera = bpy.data.objects.new('Camera', cam_camera)
ob_cube = bpy.data.objects.new('Cube', me_cube)

# ---- transforms, parenting, visibility, modifiers, constraints
ob_light.location = (4.076, 1.005, 5.904)
ob_light.rotation_euler = (0.6503, 0.05522, 1.866)
ob_light.lock_rotations_4d = False
ob_light.empty_display_type = 'ARROWS'
ob_light.color = (0.0, 0.0, 0.0, 0.0)
ob_light.lineart.crease_threshold = 0.0
ob_camera.location = (7.359, -6.926, 4.958)
ob_camera.rotation_euler = (1.109, 0.0, 0.8149)
ob_camera.lock_rotations_4d = False
ob_camera.empty_display_type = 'ARROWS'
ob_camera.color = (0.0, 0.0, 0.0, 0.0)
ob_camera.display_type = 'WIRE'
ob_camera.lineart.crease_threshold = 0.0
ob_cube.location = (0.0, 0.0, 0.0)
ob_cube.scale = (-0.06231, 0.06231, 0.06231)

# ---- collection membership
col_collection.objects.link(ob_light)
col_collection.objects.link(ob_camera)
col_collection.objects.link(ob_cube)

# ---- scene / render settings (as saved in the file)
scene.camera = ob_camera
scene.frame_start = 1; scene.frame_end = 250; scene.frame_set(1)
scene.render.engine = 'BLENDER_EEVEE_NEXT'
scene.cycles.sampling_pattern = 'TABULATED_SOBOL'
scene.cycles.use_light_tree = False
scene.eevee.use_gtao = True
scene.view_settings.view_transform = 'Filmic'
bpy.context.view_layer.update()
